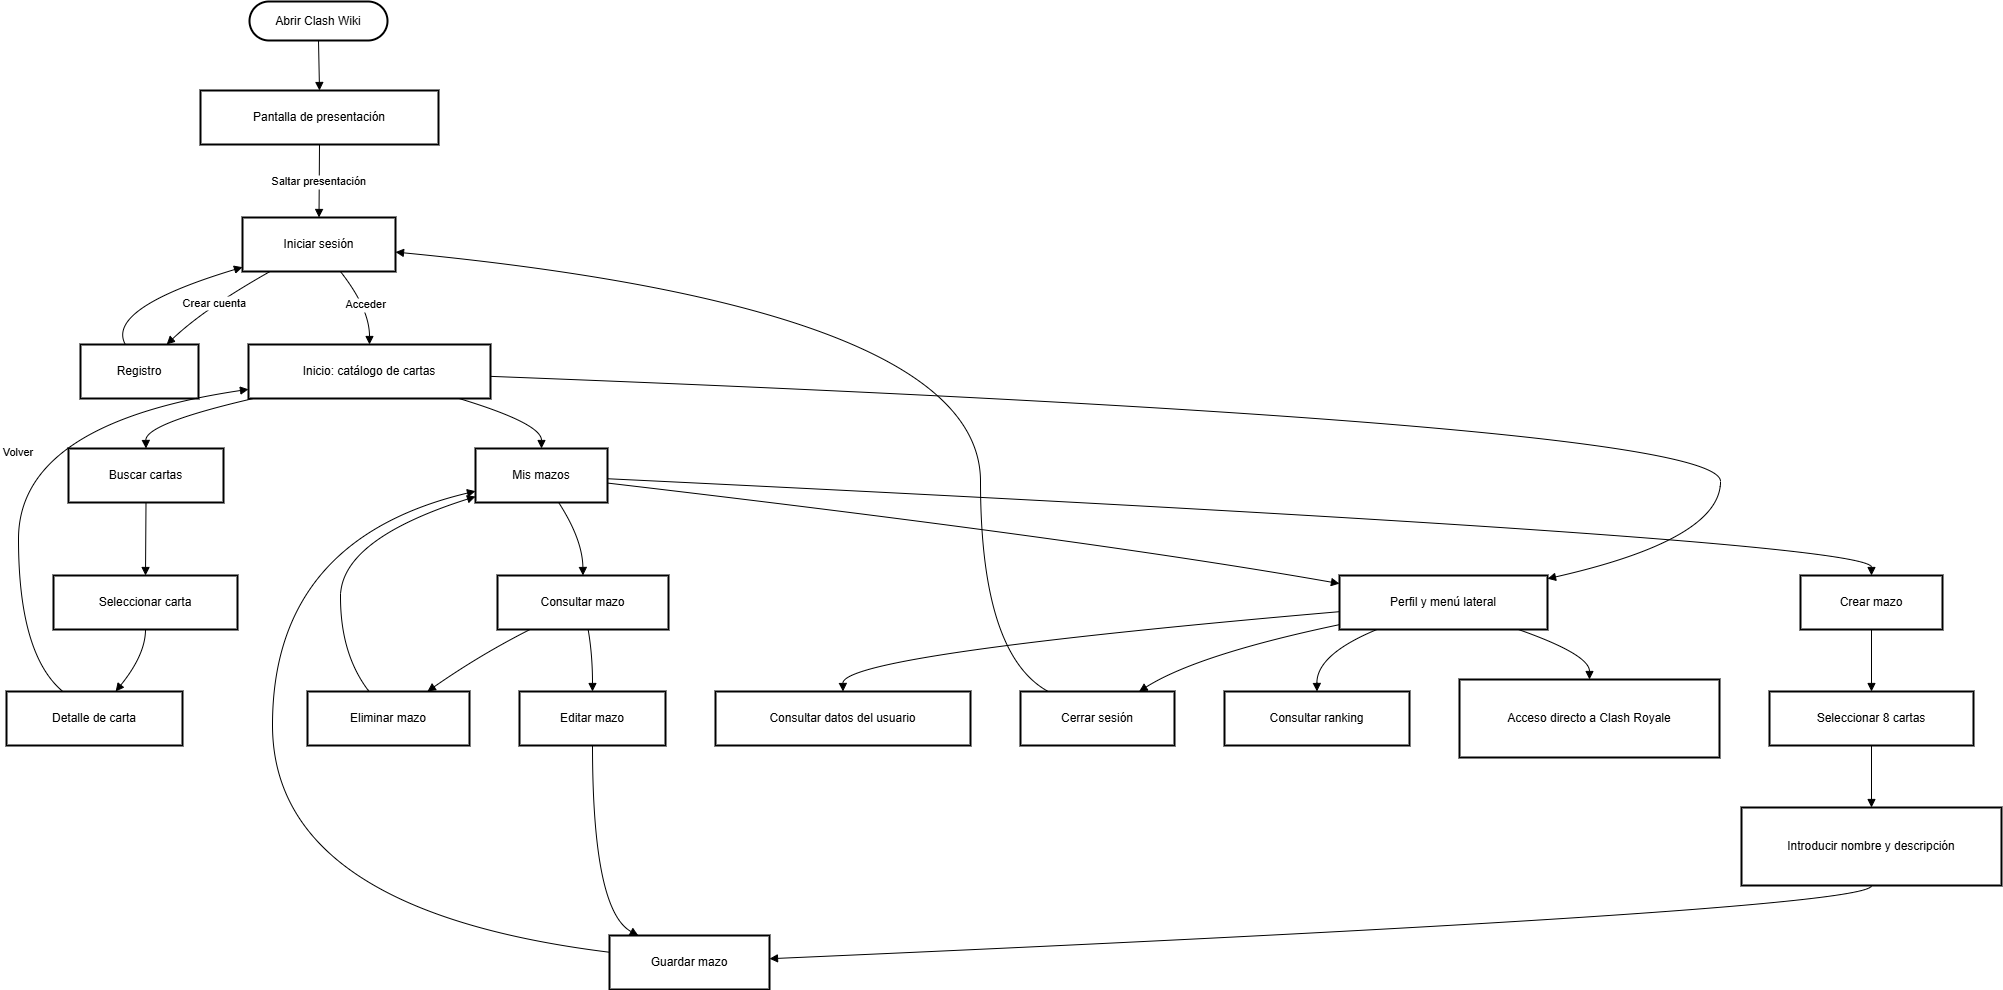

The diagram above was exported from draw.io. Its source (the exported page's mxGraphModel, read from the mxfile embedded in the PNG):
<mxGraphModel dx="2380" dy="1415" grid="1" gridSize="10" guides="1" tooltips="1" connect="1" arrows="1" fold="1" page="1" pageScale="1" pageWidth="827" pageHeight="1169" math="0" shadow="0">
  <root>
    <mxCell id="0" />
    <mxCell id="1" parent="0" />
    <mxCell id="OrVOqTjWJdLfusSdXS2M-1" value="Abrir Clash Wiki" style="rounded=1;whiteSpace=wrap;arcSize=50;strokeWidth=2;" vertex="1" parent="1">
      <mxGeometry x="263" y="20" width="138" height="39" as="geometry" />
    </mxCell>
    <mxCell id="OrVOqTjWJdLfusSdXS2M-2" value="Pantalla de presentación" style="whiteSpace=wrap;strokeWidth=2;" vertex="1" parent="1">
      <mxGeometry x="214" y="109" width="238" height="54" as="geometry" />
    </mxCell>
    <mxCell id="OrVOqTjWJdLfusSdXS2M-3" value="Iniciar sesión" style="whiteSpace=wrap;strokeWidth=2;" vertex="1" parent="1">
      <mxGeometry x="256" y="236" width="153" height="54" as="geometry" />
    </mxCell>
    <mxCell id="OrVOqTjWJdLfusSdXS2M-4" value="Registro" style="whiteSpace=wrap;strokeWidth=2;" vertex="1" parent="1">
      <mxGeometry x="94" y="363" width="118" height="54" as="geometry" />
    </mxCell>
    <mxCell id="OrVOqTjWJdLfusSdXS2M-5" value="Inicio: catálogo de cartas" style="whiteSpace=wrap;strokeWidth=2;" vertex="1" parent="1">
      <mxGeometry x="262" y="363" width="242" height="54" as="geometry" />
    </mxCell>
    <mxCell id="OrVOqTjWJdLfusSdXS2M-6" value="Buscar cartas" style="whiteSpace=wrap;strokeWidth=2;" vertex="1" parent="1">
      <mxGeometry x="82" y="467" width="155" height="54" as="geometry" />
    </mxCell>
    <mxCell id="OrVOqTjWJdLfusSdXS2M-7" value="Seleccionar carta" style="whiteSpace=wrap;strokeWidth=2;" vertex="1" parent="1">
      <mxGeometry x="67" y="594" width="184" height="54" as="geometry" />
    </mxCell>
    <mxCell id="OrVOqTjWJdLfusSdXS2M-8" value="Detalle de carta" style="whiteSpace=wrap;strokeWidth=2;" vertex="1" parent="1">
      <mxGeometry x="20" y="710" width="176" height="54" as="geometry" />
    </mxCell>
    <mxCell id="OrVOqTjWJdLfusSdXS2M-9" value="Mis mazos" style="whiteSpace=wrap;strokeWidth=2;" vertex="1" parent="1">
      <mxGeometry x="489" y="467" width="132" height="54" as="geometry" />
    </mxCell>
    <mxCell id="OrVOqTjWJdLfusSdXS2M-10" value="Consultar mazo" style="whiteSpace=wrap;strokeWidth=2;" vertex="1" parent="1">
      <mxGeometry x="511" y="594" width="171" height="54" as="geometry" />
    </mxCell>
    <mxCell id="OrVOqTjWJdLfusSdXS2M-11" value="Crear mazo" style="whiteSpace=wrap;strokeWidth=2;" vertex="1" parent="1">
      <mxGeometry x="1814" y="594" width="142" height="54" as="geometry" />
    </mxCell>
    <mxCell id="OrVOqTjWJdLfusSdXS2M-12" value="Editar mazo" style="whiteSpace=wrap;strokeWidth=2;" vertex="1" parent="1">
      <mxGeometry x="533" y="710" width="146" height="54" as="geometry" />
    </mxCell>
    <mxCell id="OrVOqTjWJdLfusSdXS2M-13" value="Eliminar mazo" style="whiteSpace=wrap;strokeWidth=2;" vertex="1" parent="1">
      <mxGeometry x="321" y="710" width="162" height="54" as="geometry" />
    </mxCell>
    <mxCell id="OrVOqTjWJdLfusSdXS2M-14" value="Seleccionar 8 cartas" style="whiteSpace=wrap;strokeWidth=2;" vertex="1" parent="1">
      <mxGeometry x="1783" y="710" width="204" height="54" as="geometry" />
    </mxCell>
    <mxCell id="OrVOqTjWJdLfusSdXS2M-15" value="Introducir nombre y descripción" style="whiteSpace=wrap;strokeWidth=2;" vertex="1" parent="1">
      <mxGeometry x="1755" y="826" width="260" height="78" as="geometry" />
    </mxCell>
    <mxCell id="OrVOqTjWJdLfusSdXS2M-16" value="Guardar mazo" style="whiteSpace=wrap;strokeWidth=2;" vertex="1" parent="1">
      <mxGeometry x="623" y="954" width="160" height="54" as="geometry" />
    </mxCell>
    <mxCell id="OrVOqTjWJdLfusSdXS2M-17" value="Perfil y menú lateral" style="whiteSpace=wrap;strokeWidth=2;" vertex="1" parent="1">
      <mxGeometry x="1353" y="594" width="208" height="54" as="geometry" />
    </mxCell>
    <mxCell id="OrVOqTjWJdLfusSdXS2M-18" value="Consultar datos del usuario" style="whiteSpace=wrap;strokeWidth=2;" vertex="1" parent="1">
      <mxGeometry x="729" y="710" width="255" height="54" as="geometry" />
    </mxCell>
    <mxCell id="OrVOqTjWJdLfusSdXS2M-19" value="Cerrar sesión" style="whiteSpace=wrap;strokeWidth=2;" vertex="1" parent="1">
      <mxGeometry x="1034" y="710" width="154" height="54" as="geometry" />
    </mxCell>
    <mxCell id="OrVOqTjWJdLfusSdXS2M-20" value="Consultar ranking" style="whiteSpace=wrap;strokeWidth=2;" vertex="1" parent="1">
      <mxGeometry x="1238" y="710" width="185" height="54" as="geometry" />
    </mxCell>
    <mxCell id="OrVOqTjWJdLfusSdXS2M-21" value="Acceso directo a Clash Royale" style="whiteSpace=wrap;strokeWidth=2;" vertex="1" parent="1">
      <mxGeometry x="1473" y="698" width="260" height="78" as="geometry" />
    </mxCell>
    <mxCell id="OrVOqTjWJdLfusSdXS2M-22" value="" style="curved=1;startArrow=none;endArrow=block;exitX=0.5;exitY=1;entryX=0.5;entryY=0;rounded=0;" edge="1" parent="1" source="OrVOqTjWJdLfusSdXS2M-1" target="OrVOqTjWJdLfusSdXS2M-2">
      <mxGeometry relative="1" as="geometry">
        <Array as="points" />
      </mxGeometry>
    </mxCell>
    <mxCell id="OrVOqTjWJdLfusSdXS2M-23" value="Saltar presentación" style="curved=1;startArrow=none;endArrow=block;exitX=0.5;exitY=1;entryX=0.5;entryY=0;rounded=0;" edge="1" parent="1" source="OrVOqTjWJdLfusSdXS2M-2" target="OrVOqTjWJdLfusSdXS2M-3">
      <mxGeometry relative="1" as="geometry">
        <Array as="points" />
      </mxGeometry>
    </mxCell>
    <mxCell id="OrVOqTjWJdLfusSdXS2M-24" value="Crear cuenta" style="curved=1;startArrow=none;endArrow=block;exitX=0.18;exitY=1;entryX=0.73;entryY=0;rounded=0;" edge="1" parent="1" source="OrVOqTjWJdLfusSdXS2M-3" target="OrVOqTjWJdLfusSdXS2M-4">
      <mxGeometry relative="1" as="geometry">
        <Array as="points">
          <mxPoint x="218" y="327" />
        </Array>
      </mxGeometry>
    </mxCell>
    <mxCell id="OrVOqTjWJdLfusSdXS2M-25" value="" style="curved=1;startArrow=none;endArrow=block;exitX=0.38;exitY=0;entryX=0;entryY=0.92;rounded=0;" edge="1" parent="1" source="OrVOqTjWJdLfusSdXS2M-4" target="OrVOqTjWJdLfusSdXS2M-3">
      <mxGeometry relative="1" as="geometry">
        <Array as="points">
          <mxPoint x="119" y="327" />
        </Array>
      </mxGeometry>
    </mxCell>
    <mxCell id="OrVOqTjWJdLfusSdXS2M-26" value="Acceder" style="curved=1;startArrow=none;endArrow=block;exitX=0.64;exitY=1;entryX=0.5;entryY=0;rounded=0;" edge="1" parent="1" source="OrVOqTjWJdLfusSdXS2M-3" target="OrVOqTjWJdLfusSdXS2M-5">
      <mxGeometry relative="1" as="geometry">
        <Array as="points">
          <mxPoint x="383" y="327" />
        </Array>
      </mxGeometry>
    </mxCell>
    <mxCell id="OrVOqTjWJdLfusSdXS2M-27" value="" style="curved=1;startArrow=none;endArrow=block;exitX=0.02;exitY=1;entryX=0.5;entryY=0;rounded=0;" edge="1" parent="1" source="OrVOqTjWJdLfusSdXS2M-5" target="OrVOqTjWJdLfusSdXS2M-6">
      <mxGeometry relative="1" as="geometry">
        <Array as="points">
          <mxPoint x="159" y="442" />
        </Array>
      </mxGeometry>
    </mxCell>
    <mxCell id="OrVOqTjWJdLfusSdXS2M-28" value="" style="curved=1;startArrow=none;endArrow=block;exitX=0.5;exitY=1;entryX=0.5;entryY=0;rounded=0;" edge="1" parent="1" source="OrVOqTjWJdLfusSdXS2M-6" target="OrVOqTjWJdLfusSdXS2M-7">
      <mxGeometry relative="1" as="geometry">
        <Array as="points" />
      </mxGeometry>
    </mxCell>
    <mxCell id="OrVOqTjWJdLfusSdXS2M-29" value="" style="curved=1;startArrow=none;endArrow=block;exitX=0.5;exitY=1;entryX=0.62;entryY=0;rounded=0;" edge="1" parent="1" source="OrVOqTjWJdLfusSdXS2M-7" target="OrVOqTjWJdLfusSdXS2M-8">
      <mxGeometry relative="1" as="geometry">
        <Array as="points">
          <mxPoint x="159" y="673" />
        </Array>
      </mxGeometry>
    </mxCell>
    <mxCell id="OrVOqTjWJdLfusSdXS2M-30" value="Volver" style="curved=1;startArrow=none;endArrow=block;exitX=0.32;exitY=0;entryX=0;entryY=0.83;rounded=0;" edge="1" parent="1" source="OrVOqTjWJdLfusSdXS2M-8" target="OrVOqTjWJdLfusSdXS2M-5">
      <mxGeometry relative="1" as="geometry">
        <Array as="points">
          <mxPoint x="32" y="673" />
          <mxPoint x="32" y="442" />
        </Array>
      </mxGeometry>
    </mxCell>
    <mxCell id="OrVOqTjWJdLfusSdXS2M-31" value="" style="curved=1;startArrow=none;endArrow=block;exitX=0.87;exitY=1;entryX=0.5;entryY=0;rounded=0;" edge="1" parent="1" source="OrVOqTjWJdLfusSdXS2M-5" target="OrVOqTjWJdLfusSdXS2M-9">
      <mxGeometry relative="1" as="geometry">
        <Array as="points">
          <mxPoint x="555" y="442" />
        </Array>
      </mxGeometry>
    </mxCell>
    <mxCell id="OrVOqTjWJdLfusSdXS2M-32" value="" style="curved=1;startArrow=none;endArrow=block;exitX=0.63;exitY=1;entryX=0.5;entryY=0;rounded=0;" edge="1" parent="1" source="OrVOqTjWJdLfusSdXS2M-9" target="OrVOqTjWJdLfusSdXS2M-10">
      <mxGeometry relative="1" as="geometry">
        <Array as="points">
          <mxPoint x="596" y="558" />
        </Array>
      </mxGeometry>
    </mxCell>
    <mxCell id="OrVOqTjWJdLfusSdXS2M-33" value="" style="curved=1;startArrow=none;endArrow=block;exitX=1;exitY=0.56;entryX=0.5;entryY=0;rounded=0;" edge="1" parent="1" source="OrVOqTjWJdLfusSdXS2M-9" target="OrVOqTjWJdLfusSdXS2M-11">
      <mxGeometry relative="1" as="geometry">
        <Array as="points">
          <mxPoint x="1885" y="558" />
        </Array>
      </mxGeometry>
    </mxCell>
    <mxCell id="OrVOqTjWJdLfusSdXS2M-34" value="" style="curved=1;startArrow=none;endArrow=block;exitX=0.53;exitY=1;entryX=0.5;entryY=0;rounded=0;" edge="1" parent="1" source="OrVOqTjWJdLfusSdXS2M-10" target="OrVOqTjWJdLfusSdXS2M-12">
      <mxGeometry relative="1" as="geometry">
        <Array as="points">
          <mxPoint x="606" y="673" />
        </Array>
      </mxGeometry>
    </mxCell>
    <mxCell id="OrVOqTjWJdLfusSdXS2M-35" value="" style="curved=1;startArrow=none;endArrow=block;exitX=0.19;exitY=1;entryX=0.74;entryY=0;rounded=0;" edge="1" parent="1" source="OrVOqTjWJdLfusSdXS2M-10" target="OrVOqTjWJdLfusSdXS2M-13">
      <mxGeometry relative="1" as="geometry">
        <Array as="points">
          <mxPoint x="494" y="673" />
        </Array>
      </mxGeometry>
    </mxCell>
    <mxCell id="OrVOqTjWJdLfusSdXS2M-36" value="" style="curved=1;startArrow=none;endArrow=block;exitX=0.5;exitY=1;entryX=0.5;entryY=0;rounded=0;" edge="1" parent="1" source="OrVOqTjWJdLfusSdXS2M-11" target="OrVOqTjWJdLfusSdXS2M-14">
      <mxGeometry relative="1" as="geometry">
        <Array as="points" />
      </mxGeometry>
    </mxCell>
    <mxCell id="OrVOqTjWJdLfusSdXS2M-37" value="" style="curved=1;startArrow=none;endArrow=block;exitX=0.5;exitY=1;entryX=0.5;entryY=0;rounded=0;" edge="1" parent="1" source="OrVOqTjWJdLfusSdXS2M-14" target="OrVOqTjWJdLfusSdXS2M-15">
      <mxGeometry relative="1" as="geometry">
        <Array as="points" />
      </mxGeometry>
    </mxCell>
    <mxCell id="OrVOqTjWJdLfusSdXS2M-38" value="" style="curved=1;startArrow=none;endArrow=block;exitX=0.5;exitY=1;entryX=1;entryY=0.43;rounded=0;" edge="1" parent="1" source="OrVOqTjWJdLfusSdXS2M-15" target="OrVOqTjWJdLfusSdXS2M-16">
      <mxGeometry relative="1" as="geometry">
        <Array as="points">
          <mxPoint x="1885" y="929" />
        </Array>
      </mxGeometry>
    </mxCell>
    <mxCell id="OrVOqTjWJdLfusSdXS2M-39" value="" style="curved=1;startArrow=none;endArrow=block;exitX=0;exitY=0.31;entryX=0;entryY=0.79;rounded=0;" edge="1" parent="1" source="OrVOqTjWJdLfusSdXS2M-16" target="OrVOqTjWJdLfusSdXS2M-9">
      <mxGeometry relative="1" as="geometry">
        <Array as="points">
          <mxPoint x="286" y="929" />
          <mxPoint x="286" y="558" />
        </Array>
      </mxGeometry>
    </mxCell>
    <mxCell id="OrVOqTjWJdLfusSdXS2M-40" value="" style="curved=1;startArrow=none;endArrow=block;exitX=0.5;exitY=1;entryX=0.18;entryY=0;rounded=0;" edge="1" parent="1" source="OrVOqTjWJdLfusSdXS2M-12" target="OrVOqTjWJdLfusSdXS2M-16">
      <mxGeometry relative="1" as="geometry">
        <Array as="points">
          <mxPoint x="606" y="929" />
        </Array>
      </mxGeometry>
    </mxCell>
    <mxCell id="OrVOqTjWJdLfusSdXS2M-41" value="" style="curved=1;startArrow=none;endArrow=block;exitX=0.38;exitY=0;entryX=0;entryY=0.89;rounded=0;" edge="1" parent="1" source="OrVOqTjWJdLfusSdXS2M-13" target="OrVOqTjWJdLfusSdXS2M-9">
      <mxGeometry relative="1" as="geometry">
        <Array as="points">
          <mxPoint x="354" y="673" />
          <mxPoint x="354" y="558" />
        </Array>
      </mxGeometry>
    </mxCell>
    <mxCell id="OrVOqTjWJdLfusSdXS2M-42" value="" style="curved=1;startArrow=none;endArrow=block;exitX=1;exitY=0.59;entryX=1;entryY=0.06;rounded=0;" edge="1" parent="1" source="OrVOqTjWJdLfusSdXS2M-5" target="OrVOqTjWJdLfusSdXS2M-17">
      <mxGeometry relative="1" as="geometry">
        <Array as="points">
          <mxPoint x="1734" y="442" />
          <mxPoint x="1734" y="558" />
        </Array>
      </mxGeometry>
    </mxCell>
    <mxCell id="OrVOqTjWJdLfusSdXS2M-43" value="" style="curved=1;startArrow=none;endArrow=block;exitX=1;exitY=0.64;entryX=0;entryY=0.15;rounded=0;" edge="1" parent="1" source="OrVOqTjWJdLfusSdXS2M-9" target="OrVOqTjWJdLfusSdXS2M-17">
      <mxGeometry relative="1" as="geometry">
        <Array as="points">
          <mxPoint x="1103" y="558" />
        </Array>
      </mxGeometry>
    </mxCell>
    <mxCell id="OrVOqTjWJdLfusSdXS2M-44" value="" style="curved=1;startArrow=none;endArrow=block;exitX=0;exitY=0.67;entryX=0.5;entryY=0;rounded=0;" edge="1" parent="1" source="OrVOqTjWJdLfusSdXS2M-17" target="OrVOqTjWJdLfusSdXS2M-18">
      <mxGeometry relative="1" as="geometry">
        <Array as="points">
          <mxPoint x="856" y="673" />
        </Array>
      </mxGeometry>
    </mxCell>
    <mxCell id="OrVOqTjWJdLfusSdXS2M-45" value="" style="curved=1;startArrow=none;endArrow=block;exitX=0;exitY=0.91;entryX=0.77;entryY=0;rounded=0;" edge="1" parent="1" source="OrVOqTjWJdLfusSdXS2M-17" target="OrVOqTjWJdLfusSdXS2M-19">
      <mxGeometry relative="1" as="geometry">
        <Array as="points">
          <mxPoint x="1211" y="673" />
        </Array>
      </mxGeometry>
    </mxCell>
    <mxCell id="OrVOqTjWJdLfusSdXS2M-46" value="" style="curved=1;startArrow=none;endArrow=block;exitX=0.18;exitY=0;entryX=1;entryY=0.64;rounded=0;" edge="1" parent="1" source="OrVOqTjWJdLfusSdXS2M-19" target="OrVOqTjWJdLfusSdXS2M-3">
      <mxGeometry relative="1" as="geometry">
        <Array as="points">
          <mxPoint x="994" y="673" />
          <mxPoint x="994" y="327" />
        </Array>
      </mxGeometry>
    </mxCell>
    <mxCell id="OrVOqTjWJdLfusSdXS2M-47" value="" style="curved=1;startArrow=none;endArrow=block;exitX=0.18;exitY=1;entryX=0.5;entryY=0;rounded=0;" edge="1" parent="1" source="OrVOqTjWJdLfusSdXS2M-17" target="OrVOqTjWJdLfusSdXS2M-20">
      <mxGeometry relative="1" as="geometry">
        <Array as="points">
          <mxPoint x="1330" y="673" />
        </Array>
      </mxGeometry>
    </mxCell>
    <mxCell id="OrVOqTjWJdLfusSdXS2M-48" value="" style="curved=1;startArrow=none;endArrow=block;exitX=0.86;exitY=1;entryX=0.5;entryY=0;rounded=0;" edge="1" parent="1" source="OrVOqTjWJdLfusSdXS2M-17" target="OrVOqTjWJdLfusSdXS2M-21">
      <mxGeometry relative="1" as="geometry">
        <Array as="points">
          <mxPoint x="1603" y="673" />
        </Array>
      </mxGeometry>
    </mxCell>
  </root>
</mxGraphModel>